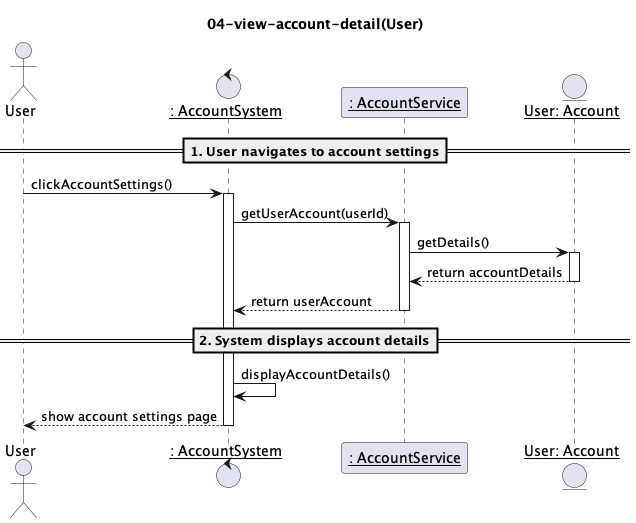

The diagram above was rendered by PlantUML. Its source (embedded in the PNG):
@startuml
title: 04-view-account-detail(User)
actor "User" as u
control "__: AccountSystem__" as c
participant "__: AccountService__" as s
entity "__User: Account__" as a

==1. User navigates to account settings==

u->c: clickAccountSettings()
activate c

c->s: getUserAccount(userId)
activate s

s->a: getDetails()
activate a
a-->s: return accountDetails
deactivate a

s-->c: return userAccount
deactivate s

==2. System displays account details==

c->c: displayAccountDetails()
c-->u: show account settings page

deactivate c

@enduml